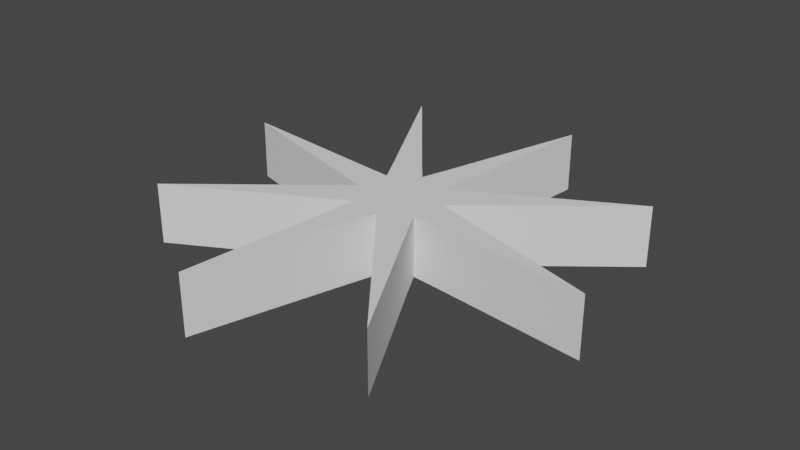 # Source: StarBoss.blend  (saved by Blender 3.1.7; exported with 4.5.12 LTS)
import bpy
from mathutils import Matrix  # noqa: F401  (used for matrix-valued properties, if any)

bpy.ops.wm.read_factory_settings(use_empty=True)
scene = bpy.context.scene
scene.name = 'Scene'

# ---- collections
col_collection = bpy.data.collections.new('Collection'); scene.collection.children.link(col_collection)

# ---- world
world_world = bpy.data.worlds.new('World'); scene.world = world_world
world_world.use_nodes = True; world_world.node_tree.nodes.clear()
_N = world_world.node_tree.nodes; _L = world_world.node_tree.links
n0 = _N.new('ShaderNodeOutputWorld'); n0.name = 'World Output'; n0.location = (300, 300)
n1 = _N.new('ShaderNodeBackground'); n1.name = 'Background'; n1.location = (10, 300)
n1.inputs[0].default_value = (0.05088, 0.05088, 0.05088, 1.0)
_L.new(n1.outputs[0], n0.inputs[0])
n0.is_active_output = True
world_world.color = (0.05088, 0.05088, 0.05088)
world_world.use_sun_shadow = False
world_world.sun_shadow_jitter_overblur = 0.0

# ---- meshes
me_cylinder_003 = bpy.data.meshes.new('Cylinder.003')
me_cylinder_003.from_pydata([(5.279e-09, 0.5953, -1.0), (5.279e-09, 0.5953, 1.0), (0.3704, 1.862, -1.0), (0.3704, 1.862, 1.0), (0.2278, 0.55, -1.0), (0.2278, 0.55, 1.0), (0.2045, 0.3061, -1.0), (0.2045, 0.3061, 1.0), (0.4209, 0.4209, -1.0), (0.4209, 0.4209, 1.0), (1.579, 1.055, -1.0), (1.579, 1.055, 1.0), (0.55, 0.2278, -1.0), (0.55, 0.2278, 1.0), (0.3611, 0.07183, -1.0), (0.3611, 0.07183, 1.0), (0.5953, -2.322e-09, -1.0), (0.5953, -2.322e-09, 1.0), (1.862, -0.3704, -1.0), (1.862, -0.3704, 1.0), (0.55, -0.2278, -1.0), (0.55, -0.2278, 1.0), (0.3061, -0.2045, -1.0), (0.3061, -0.2045, 1.0), (0.4209, -0.4209, -1.0), (0.4209, -0.4209, 1.0), (1.055, -1.579, -1.0), (1.055, -1.579, 1.0), (0.2278, -0.55, -1.0), (0.2278, -0.55, 1.0), (0.07183, -0.3611, -1.0), (0.07183, -0.3611, 1.0), (-4.676e-08, -0.5953, -1.0), (-4.676e-08, -0.5953, 1.0), (-0.3704, -1.862, -1.0), (-0.3704, -1.862, 1.0), (-0.2278, -0.55, -1.0), (-0.2278, -0.55, 1.0), (-0.2045, -0.3061, -1.0), (-0.2045, -0.3061, 1.0), (-0.4209, -0.4209, -1.0), (-0.4209, -0.4209, 1.0), (-1.579, -1.055, -1.0), (-1.579, -1.055, 1.0), (-0.55, -0.2278, -1.0), (-0.55, -0.2278, 1.0), (-0.3611, -0.07183, -1.0), (-0.3611, -0.07183, 1.0), (-0.5953, 3.08e-08, -1.0), (-0.5953, 3.08e-08, 1.0), (-1.862, 0.3704, -1.0), (-1.862, 0.3704, 1.0), (-0.55, 0.2278, -1.0), (-0.55, 0.2278, 1.0), (-0.3061, 0.2045, -1.0), (-0.3061, 0.2045, 1.0), (-0.4209, 0.4209, -1.0), (-0.4209, 0.4209, 1.0), (-1.055, 1.579, -1.0), (-1.055, 1.579, 1.0), (-0.2278, 0.55, -1.0), (-0.2278, 0.55, 1.0), (-0.07183, 0.3611, -1.0), (-0.07183, 0.3611, 1.0)], [], [(0, 1, 3, 2), (2, 3, 5, 4), (4, 5, 7, 6), (6, 7, 9, 8), (8, 9, 11, 10), (10, 11, 13, 12), (12, 13, 15, 14), (14, 15, 17, 16), (16, 17, 19, 18), (18, 19, 21, 20), (20, 21, 23, 22), (22, 23, 25, 24), (24, 25, 27, 26), (26, 27, 29, 28), (28, 29, 31, 30), (30, 31, 33, 32), (32, 33, 35, 34), (34, 35, 37, 36), (36, 37, 39, 38), (38, 39, 41, 40), (40, 41, 43, 42), (42, 43, 45, 44), (44, 45, 47, 46), (46, 47, 49, 48), (48, 49, 51, 50), (50, 51, 53, 52), (52, 53, 55, 54), (54, 55, 57, 56), (56, 57, 59, 58), (58, 59, 61, 60), (3, 1, 63, 61, 59, 57, 55, 53, 51, 49, 47, 45, 43, 41, 39, 37, 35, 33, 31, 29, 27, 25, 23, 21, 19, 17, 15, 13, 11, 9, 7, 5), (60, 61, 63, 62), (62, 63, 1, 0), (0, 2, 4, 6, 8, 10, 12, 14, 16, 18, 20, 22, 24, 26, 28, 30, 32, 34, 36, 38, 40, 42, 44, 46, 48, 50, 52, 54, 56, 58, 60, 62)])
_uv = me_cylinder_003.uv_layers.new(name='UVMap')
_uv.uv.foreach_set('vector', [1.0, 0.5, 1.0, 1.0, 0.9688, 1.0, 0.9688, 0.5, 0.9688, 0.5, 0.9688, 1.0, 0.9375, 1.0, 0.9375, 0.5, 0.9375, 0.5, 0.9375, 1.0, 0.9062, 1.0, 0.9062, 0.5, 0.9062, 0.5, 0.9062, 1.0, 0.875, 1.0, 0.875, 0.5, 0.875, 0.5, 0.875, 1.0, 0.8438, 1.0, 0.8438, 0.5, 0.8438, 0.5, 0.8438, 1.0, 0.8125, 1.0, 0.8125, 0.5, 0.8125, 0.5, 0.8125, 1.0, 0.7812, 1.0, 0.7812, 0.5, 0.7812, 0.5, 0.7812, 1.0, 0.75, 1.0, 0.75, 0.5, 0.75, 0.5, 0.75, 1.0, 0.7188, 1.0, 0.7188, 0.5, 0.7188, 0.5, 0.7188, 1.0, 0.6875, 1.0, 0.6875, 0.5, 0.6875, 0.5, 0.6875, 1.0, 0.6562, 1.0, 0.6562, 0.5, 0.6562, 0.5, 0.6562, 1.0, 0.625, 1.0, 0.625, 0.5, 0.625, 0.5, 0.625, 1.0, 0.5938, 1.0, 0.5938, 0.5, 0.5938, 0.5, 0.5938, 1.0, 0.5625, 1.0, 0.5625, 0.5, 0.5625, 0.5, 0.5625, 1.0, 0.5312, 1.0, 0.5312, 0.5, 0.5312, 0.5, 0.5312, 1.0, 0.5, 1.0, 0.5, 0.5, 0.5, 0.5, 0.5, 1.0, 0.4688, 1.0, 0.4688, 0.5, 0.4688, 0.5, 0.4688, 1.0, 0.4375, 1.0, 0.4375, 0.5, 0.4375, 0.5, 0.4375, 1.0, 0.4062, 1.0, 0.4062, 0.5, 0.4062, 0.5, 0.4062, 1.0, 0.375, 1.0, 0.375, 0.5, 0.375, 0.5, 0.375, 1.0, 0.3438, 1.0, 0.3438, 0.5, 0.3438, 0.5, 0.3438, 1.0, 0.3125, 1.0, 0.3125, 0.5, 0.3125, 0.5, 0.3125, 1.0, 0.2812, 1.0, 0.2812, 0.5, 0.2812, 0.5, 0.2812, 1.0, 0.25, 1.0, 0.25, 0.5, 0.25, 0.5, 0.25, 1.0, 0.2188, 1.0, 0.2188, 0.5, 0.2188, 0.5, 0.2188, 1.0, 0.1875, 1.0, 0.1875, 0.5, 0.1875, 0.5, 0.1875, 1.0, 0.1562, 1.0, 0.1562, 0.5, 0.1562, 0.5, 0.1562, 1.0, 0.125, 1.0, 0.125, 0.5, 0.125, 0.5, 0.125, 1.0, 0.09375, 1.0, 0.09375, 0.5, 0.09375, 0.5, 0.09375, 1.0, 0.0625, 1.0, 0.0625, 0.5, 0.2968, 0.4854, 0.25, 0.49, 0.2032, 0.4854, 0.1582, 0.4717, 0.1167, 0.4496, 0.08029, 0.4197, 0.05045, 0.3833, 0.02827, 0.3418, 0.01461, 0.2968, 0.01, 0.25, 0.01461, 0.2032, 0.02827, 0.1582, 0.05045, 0.1167, 0.08029, 0.08029, 0.1167, 0.05045, 0.1582, 0.02827, 0.2032, 0.01461, 0.25, 0.01, 0.2968, 0.01461, 0.3418, 0.02827, 0.3833, 0.05045, 0.4197, 0.08029, 0.4496, 0.1167, 0.4717, 0.1582, 0.4854, 0.2032, 0.49, 0.25, 0.4854, 0.2968, 0.4717, 0.3418, 0.4496, 0.3833, 0.4197, 0.4197, 0.3833, 0.4496, 0.3418, 0.4717, 0.0625, 0.5, 0.0625, 1.0, 0.03125, 1.0, 0.03125, 0.5, 0.03125, 0.5, 0.03125, 1.0, 0.0, 1.0, 0.0, 0.5, 0.75, 0.49, 0.7968, 0.4854, 0.8418, 0.4717, 0.8833, 0.4496, 0.9197, 0.4197, 0.9496, 0.3833, 0.9717, 0.3418, 0.9854, 0.2968, 0.99, 0.25, 0.9854, 0.2032, 0.9717, 0.1582, 0.9496, 0.1167, 0.9197, 0.08029, 0.8833, 0.05045, 0.8418, 0.02827, 0.7968, 0.01461, 0.75, 0.01, 0.7032, 0.01461, 0.6582, 0.02827, 0.6167, 0.05045, 0.5803, 0.08029, 0.5504, 0.1167, 0.5283, 0.1582, 0.5146, 0.2032, 0.51, 0.25, 0.5146, 0.2968, 0.5283, 0.3418, 0.5504, 0.3833, 0.5803, 0.4197, 0.6167, 0.4496, 0.6582, 0.4717, 0.7032, 0.4854])
me_cylinder_003.use_remesh_fix_poles = True
me_cylinder_003.use_remesh_preserve_attributes = False
me_cylinder_003.update()

# ---- objects
ob_cylinder_003 = bpy.data.objects.new('Cylinder.003', me_cylinder_003)

# ---- transforms, parenting, visibility, modifiers, constraints
ob_cylinder_003.location = (0.0, 0.0, 0.0)
ob_cylinder_003.scale = (0.5118, 0.5118, 0.1322)

# ---- collection membership
col_collection.objects.link(ob_cylinder_003)

# ---- scene / render settings (as saved in the file)
scene.frame_start = 1; scene.frame_end = 250; scene.frame_set(1)
scene.render.engine = 'BLENDER_EEVEE_NEXT'
scene.cycles.sampling_pattern = 'TABULATED_SOBOL'
scene.cycles.use_light_tree = False
scene.view_settings.view_transform = 'Filmic'
bpy.context.view_layer.update()

# ---- added for rendering (the .blend has no active camera and no usable light): camera, sun
cam_auto = bpy.data.cameras.new('AutoCamera')
cam_auto.lens = 50.0
cam_auto.sensor_width = 36.0
cam_auto.clip_end = 1000.0
ob_auto_camera = bpy.data.objects.new('AutoCamera', cam_auto)
scene.collection.objects.link(ob_auto_camera)
ob_auto_camera.location = (2.50599, -3.00719, 2.00479)
ob_auto_camera.rotation_euler = (1.09748, -7.21219e-08, 0.694738)
scene.camera = ob_auto_camera
light_auto_sun = bpy.data.lights.new('AutoSun', 'SUN')
light_auto_sun.energy = 3.0
light_auto_sun.angle = 0.0523599
ob_auto_sun = bpy.data.objects.new('AutoSun', light_auto_sun)
scene.collection.objects.link(ob_auto_sun)
ob_auto_sun.rotation_euler = (0.872665, 0.174533, 0.523599)
bpy.context.view_layer.update()
